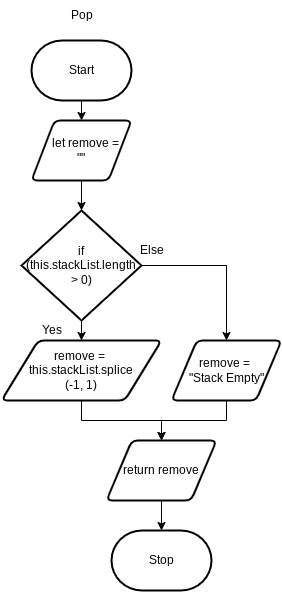

The diagram above was exported from draw.io. Its source (the exported page's mxGraphModel, read from the mxfile embedded in the PNG):
<mxGraphModel dx="532" dy="444" grid="1" gridSize="10" guides="1" tooltips="1" connect="1" arrows="1" fold="1" page="1" pageScale="1" pageWidth="850" pageHeight="1100" math="0" shadow="0">
  <root>
    <mxCell id="0" />
    <mxCell id="1" parent="0" />
    <mxCell id="2" value="Stop" style="strokeWidth=2;html=1;shape=mxgraph.flowchart.terminator;whiteSpace=wrap;" vertex="1" parent="1">
      <mxGeometry x="150" y="530" width="100" height="60" as="geometry" />
    </mxCell>
    <mxCell id="5" style="edgeStyle=orthogonalEdgeStyle;html=1;entryX=0.5;entryY=0;entryDx=0;entryDy=0;rounded=0;" edge="1" parent="1" source="3" target="4">
      <mxGeometry relative="1" as="geometry" />
    </mxCell>
    <mxCell id="3" value="Start" style="strokeWidth=2;html=1;shape=mxgraph.flowchart.terminator;whiteSpace=wrap;" vertex="1" parent="1">
      <mxGeometry x="70" y="40" width="100" height="60" as="geometry" />
    </mxCell>
    <mxCell id="7" style="edgeStyle=orthogonalEdgeStyle;rounded=0;html=1;entryX=0.5;entryY=0;entryDx=0;entryDy=0;entryPerimeter=0;" edge="1" parent="1" source="4" target="6">
      <mxGeometry relative="1" as="geometry" />
    </mxCell>
    <mxCell id="4" value="&lt;div&gt;&amp;nbsp; &amp;nbsp; let remove =&amp;nbsp;&lt;/div&gt;&lt;div&gt;&quot;&quot;&lt;/div&gt;" style="shape=parallelogram;html=1;strokeWidth=2;perimeter=parallelogramPerimeter;whiteSpace=wrap;rounded=1;arcSize=12;size=0.23;" vertex="1" parent="1">
      <mxGeometry x="70" y="120" width="100" height="60" as="geometry" />
    </mxCell>
    <mxCell id="9" style="edgeStyle=orthogonalEdgeStyle;rounded=0;html=1;entryX=0.5;entryY=0;entryDx=0;entryDy=0;" edge="1" parent="1" source="6" target="8">
      <mxGeometry relative="1" as="geometry" />
    </mxCell>
    <mxCell id="12" style="edgeStyle=orthogonalEdgeStyle;rounded=0;html=1;entryX=0.5;entryY=0;entryDx=0;entryDy=0;" edge="1" parent="1" source="6" target="10">
      <mxGeometry relative="1" as="geometry" />
    </mxCell>
    <mxCell id="6" value="if (this.stackList.length &amp;gt; 0)" style="strokeWidth=2;html=1;shape=mxgraph.flowchart.decision;whiteSpace=wrap;" vertex="1" parent="1">
      <mxGeometry x="60" y="210" width="120" height="110" as="geometry" />
    </mxCell>
    <mxCell id="14" style="edgeStyle=orthogonalEdgeStyle;rounded=0;html=1;entryX=0.5;entryY=0;entryDx=0;entryDy=0;" edge="1" parent="1" source="8" target="15">
      <mxGeometry relative="1" as="geometry">
        <mxPoint x="200" y="450" as="targetPoint" />
      </mxGeometry>
    </mxCell>
    <mxCell id="8" value="remove =&amp;nbsp; this.stackList.splice&lt;br&gt;(-1, 1)" style="shape=parallelogram;html=1;strokeWidth=2;perimeter=parallelogramPerimeter;whiteSpace=wrap;rounded=1;arcSize=12;size=0.23;" vertex="1" parent="1">
      <mxGeometry x="40" y="340" width="160" height="60" as="geometry" />
    </mxCell>
    <mxCell id="16" style="edgeStyle=orthogonalEdgeStyle;rounded=0;html=1;entryX=0.5;entryY=0;entryDx=0;entryDy=0;" edge="1" parent="1" source="10" target="15">
      <mxGeometry relative="1" as="geometry" />
    </mxCell>
    <mxCell id="10" value="remove = &lt;br&gt;&quot;Stack Empty&quot;" style="shape=parallelogram;html=1;strokeWidth=2;perimeter=parallelogramPerimeter;whiteSpace=wrap;rounded=1;arcSize=12;size=0.23;" vertex="1" parent="1">
      <mxGeometry x="210" y="340" width="110" height="60" as="geometry" />
    </mxCell>
    <mxCell id="11" value="Yes" style="text;html=1;align=center;verticalAlign=middle;resizable=0;points=[];autosize=1;strokeColor=none;fillColor=none;" vertex="1" parent="1">
      <mxGeometry x="70" y="315" width="40" height="30" as="geometry" />
    </mxCell>
    <mxCell id="13" value="Else" style="text;html=1;align=center;verticalAlign=middle;resizable=0;points=[];autosize=1;strokeColor=none;fillColor=none;" vertex="1" parent="1">
      <mxGeometry x="165" y="235" width="50" height="30" as="geometry" />
    </mxCell>
    <mxCell id="17" style="edgeStyle=orthogonalEdgeStyle;rounded=0;html=1;" edge="1" parent="1" source="15" target="2">
      <mxGeometry relative="1" as="geometry" />
    </mxCell>
    <mxCell id="15" value="return remove" style="shape=parallelogram;html=1;strokeWidth=2;perimeter=parallelogramPerimeter;whiteSpace=wrap;rounded=1;arcSize=12;size=0.23;" vertex="1" parent="1">
      <mxGeometry x="145" y="440" width="110" height="60" as="geometry" />
    </mxCell>
    <mxCell id="18" value="Pop" style="text;html=1;align=center;verticalAlign=middle;resizable=0;points=[];autosize=1;strokeColor=none;fillColor=none;" vertex="1" parent="1">
      <mxGeometry x="95" width="50" height="30" as="geometry" />
    </mxCell>
  </root>
</mxGraphModel>